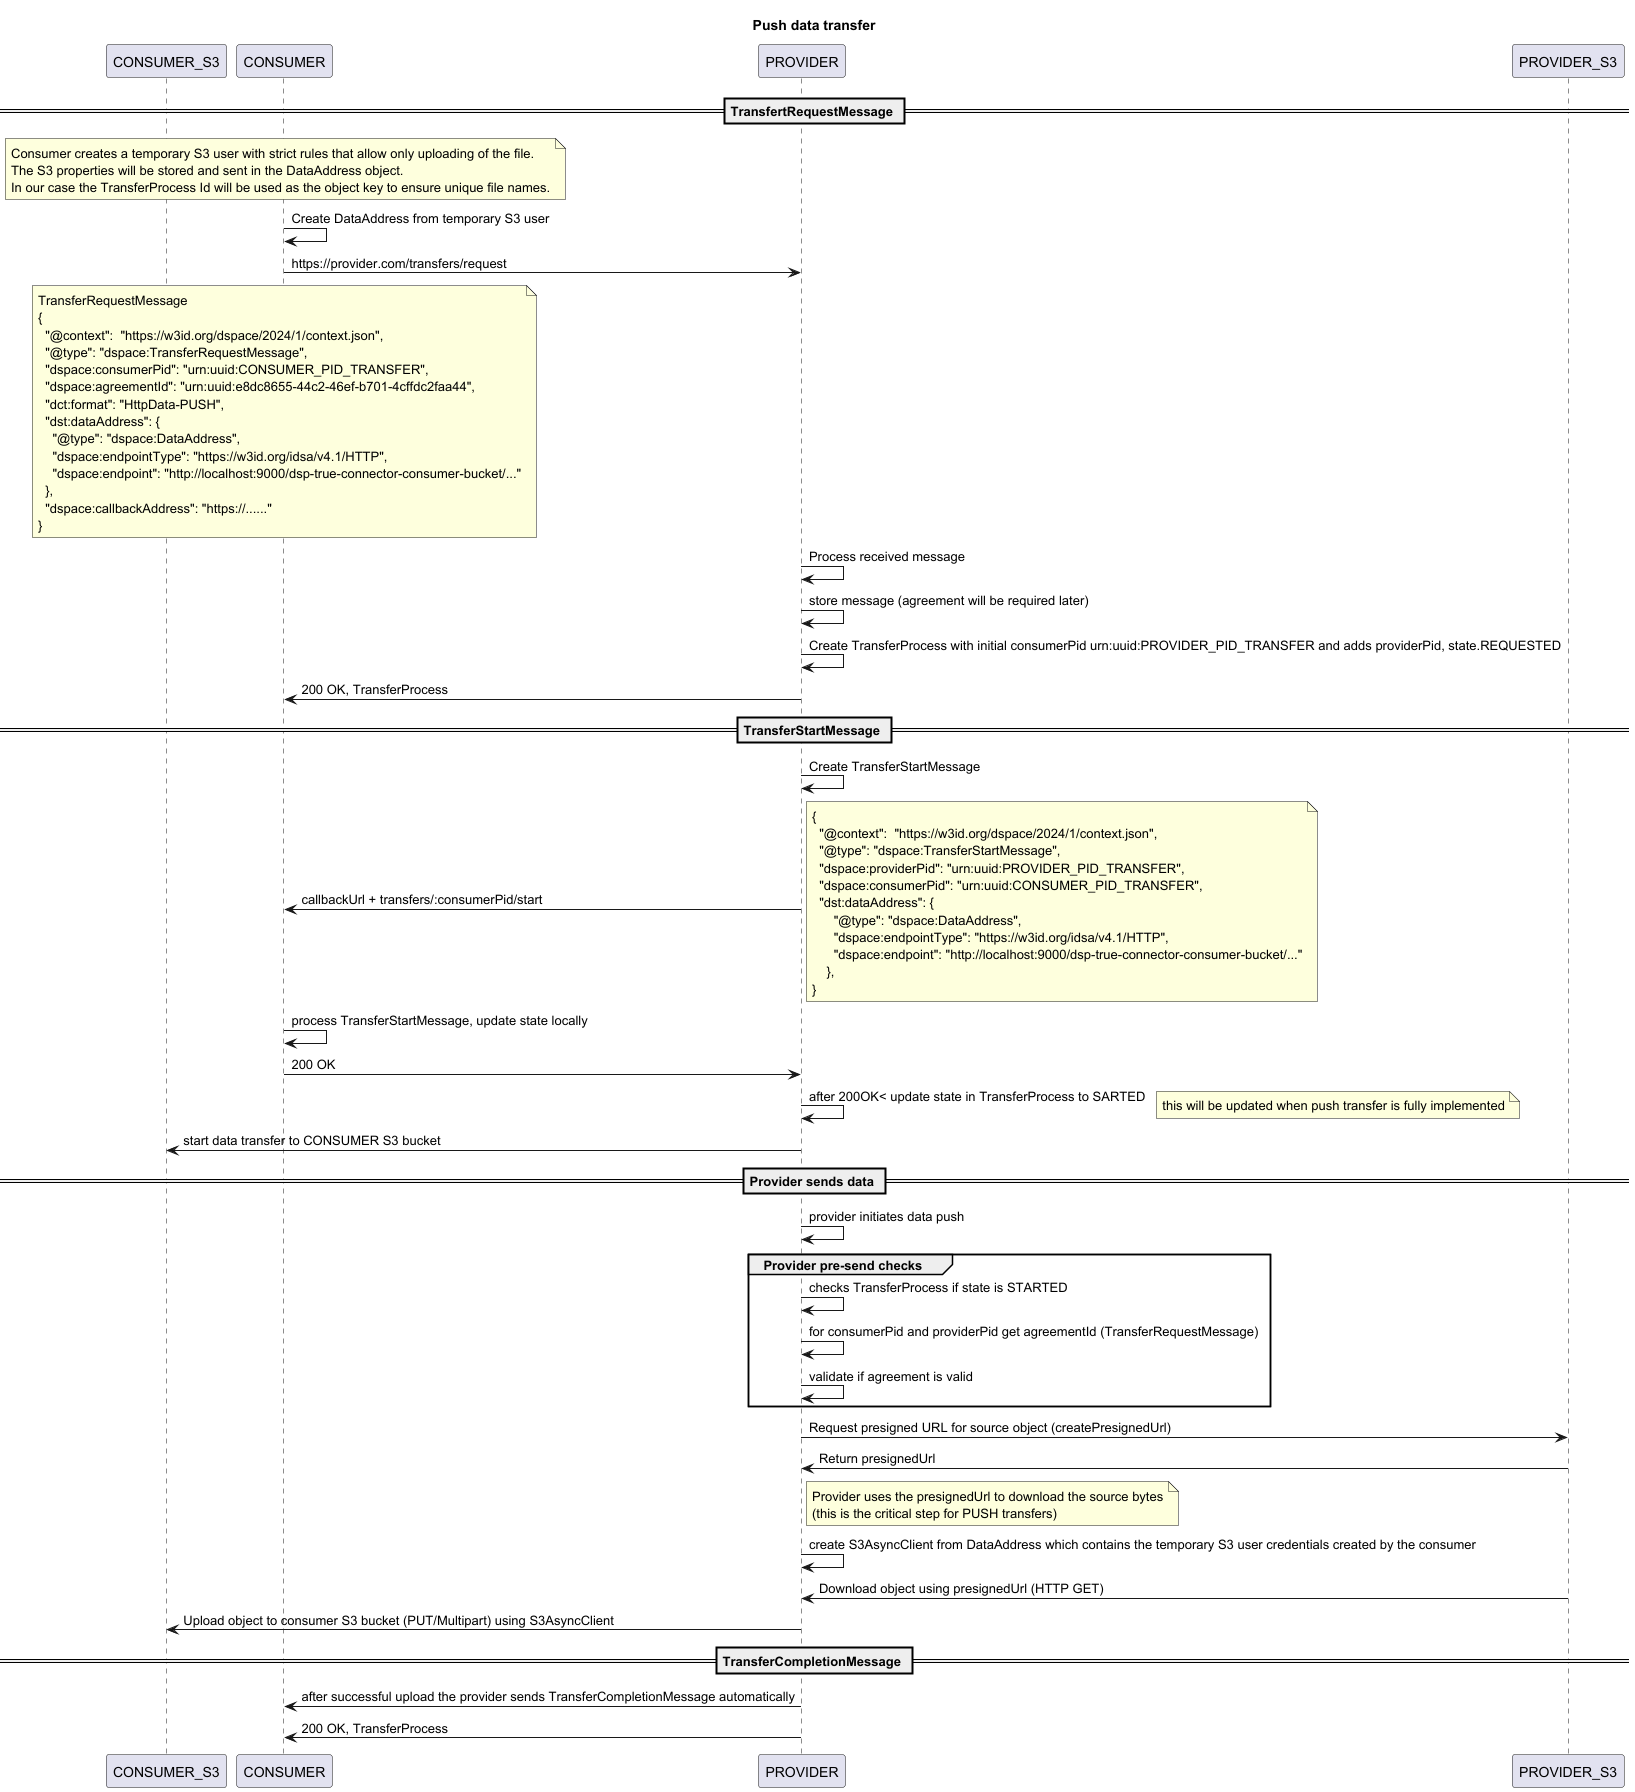

The diagram above was rendered by PlantUML. Its source (embedded in the PNG):
@startuml

TITLE Push data transfer

participant CONSUMER_S3 as cs3
participant CONSUMER as c
participant PROVIDER as p
participant PROVIDER_S3 as ps3

== TransfertRequestMessage ==

note over c
Consumer creates a temporary S3 user with strict rules that allow only uploading of the file.
The S3 properties will be stored and sent in the DataAddress object.
In our case the TransferProcess Id will be used as the object key to ensure unique file names.
end note
c->c: Create DataAddress from temporary S3 user
c->p : https://provider.com/transfers/request

note over c
TransferRequestMessage
{
  "@context":  "https://w3id.org/dspace/2024/1/context.json",
  "@type": "dspace:TransferRequestMessage",
  "dspace:consumerPid": "urn:uuid:CONSUMER_PID_TRANSFER",
  "dspace:agreementId": "urn:uuid:e8dc8655-44c2-46ef-b701-4cffdc2faa44",
  "dct:format": "HttpData-PUSH",
  "dst:dataAddress": {
    "@type": "dspace:DataAddress",
    "dspace:endpointType": "https://w3id.org/idsa/v4.1/HTTP",
    "dspace:endpoint": "http://localhost:9000/dsp-true-connector-consumer-bucket/..."
  },
  "dspace:callbackAddress": "https://......"
}
end note

p->p: Process received message
p->p: store message (agreement will be required later)
p->p: Create TransferProcess with initial consumerPid urn:uuid:PROVIDER_PID_TRANSFER and adds providerPid, state.REQUESTED
p->c: 200 OK, TransferProcess

== TransferStartMessage ==
p->p: Create TransferStartMessage

p->c : callbackUrl + transfers/:consumerPid/start
note right
{
  "@context":  "https://w3id.org/dspace/2024/1/context.json",
  "@type": "dspace:TransferStartMessage",
  "dspace:providerPid": "urn:uuid:PROVIDER_PID_TRANSFER",
  "dspace:consumerPid": "urn:uuid:CONSUMER_PID_TRANSFER",
  "dst:dataAddress": {
      "@type": "dspace:DataAddress",
      "dspace:endpointType": "https://w3id.org/idsa/v4.1/HTTP",
      "dspace:endpoint": "http://localhost:9000/dsp-true-connector-consumer-bucket/..."
    },
}
end note

c->c : process TransferStartMessage, update state locally
c->p : 200 OK
p->p: after 200OK< update state in TransferProcess to SARTED
note right
this will be updated when push transfer is fully implemented
end note
p->cs3: start data transfer to CONSUMER S3 bucket

== Provider sends data ==

  p->p: provider initiates data push
group Provider pre-send checks
  p->p: checks TransferProcess if state is STARTED
  p->p: for consumerPid and providerPid get agreementId (TransferRequestMessage)
  p->p: validate if agreement is valid
end group

p->ps3: Request presigned URL for source object (createPresignedUrl)
ps3->p: Return presignedUrl
note right of p
Provider uses the presignedUrl to download the source bytes
(this is the critical step for PUSH transfers)
end note
  p->p: create S3AsyncClient from DataAddress which contains the temporary S3 user credentials created by the consumer
ps3->p: Download object using presignedUrl (HTTP GET)
p->cs3: Upload object to consumer S3 bucket (PUT/Multipart) using S3AsyncClient

== TransferCompletionMessage ==

p->c: after successful upload the provider sends TransferCompletionMessage automatically
p->c: 200 OK, TransferProcess

@enduml